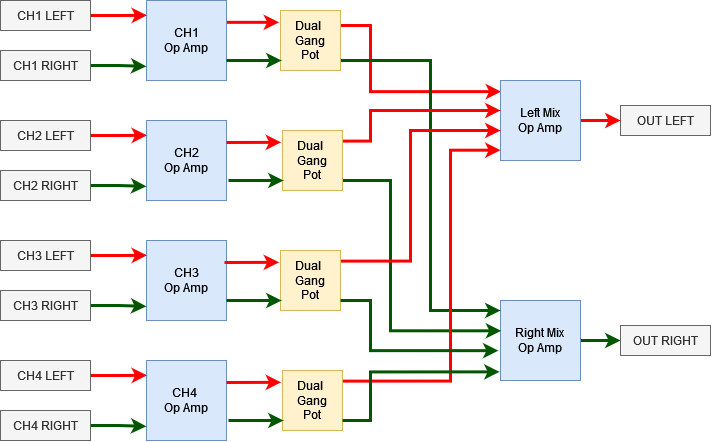

The diagram above was exported from draw.io. Its source (the exported page's mxGraphModel, read from the mxfile embedded in the PNG):
<mxGraphModel dx="1046" dy="620" grid="1" gridSize="10" guides="1" tooltips="1" connect="1" arrows="1" fold="1" page="1" pageScale="1" pageWidth="827" pageHeight="1169" math="0" shadow="0">
  <root>
    <mxCell id="0" />
    <mxCell id="1" parent="0" />
    <mxCell id="JbQscpGjySDhf2pyytg5-2" style="rounded=0;orthogonalLoop=1;jettySize=auto;html=1;entryX=-0.024;entryY=0.197;entryDx=0;entryDy=0;entryPerimeter=0;exitX=0.976;exitY=0.273;exitDx=0;exitDy=0;exitPerimeter=0;strokeColor=#FF0000;strokeWidth=3;" edge="1" parent="1" source="lzDI77-T3gpdR1m4JwA1-1" target="JbQscpGjySDhf2pyytg5-1">
      <mxGeometry relative="1" as="geometry">
        <mxPoint x="260" y="60" as="sourcePoint" />
      </mxGeometry>
    </mxCell>
    <mxCell id="lzDI77-T3gpdR1m4JwA1-1" value="&lt;div&gt;CH1&lt;/div&gt;&lt;div&gt;Op Amp&lt;/div&gt;" style="whiteSpace=wrap;html=1;aspect=fixed;fillColor=#dae8fc;strokeColor=#6c8ebf;" parent="1" vertex="1">
      <mxGeometry x="176" y="40" width="80" height="80" as="geometry" />
    </mxCell>
    <mxCell id="lzDI77-T3gpdR1m4JwA1-42" style="edgeStyle=orthogonalEdgeStyle;rounded=0;orthogonalLoop=1;jettySize=auto;html=1;exitX=1;exitY=0.5;exitDx=0;exitDy=0;strokeColor=#005700;strokeWidth=3;" parent="1" source="lzDI77-T3gpdR1m4JwA1-14" target="lzDI77-T3gpdR1m4JwA1-36" edge="1">
      <mxGeometry relative="1" as="geometry" />
    </mxCell>
    <mxCell id="lzDI77-T3gpdR1m4JwA1-14" value="&lt;div&gt;Right Mix&lt;br&gt;&lt;/div&gt;&lt;div&gt;Op Amp&lt;/div&gt;" style="whiteSpace=wrap;html=1;aspect=fixed;fillColor=#dae8fc;strokeColor=#6c8ebf;" parent="1" vertex="1">
      <mxGeometry x="530" y="340" width="80" height="80" as="geometry" />
    </mxCell>
    <mxCell id="lzDI77-T3gpdR1m4JwA1-16" style="edgeStyle=orthogonalEdgeStyle;rounded=0;orthogonalLoop=1;jettySize=auto;html=1;entryX=-0.002;entryY=0.823;entryDx=0;entryDy=0;entryPerimeter=0;exitX=1;exitY=0.5;exitDx=0;exitDy=0;fillColor=#008a00;strokeColor=#005700;strokeWidth=3;" parent="1" source="lzDI77-T3gpdR1m4JwA1-19" target="lzDI77-T3gpdR1m4JwA1-1" edge="1">
      <mxGeometry relative="1" as="geometry">
        <mxPoint x="105" y="112.49999999999994" as="sourcePoint" />
        <mxPoint x="160" y="130" as="targetPoint" />
      </mxGeometry>
    </mxCell>
    <mxCell id="lzDI77-T3gpdR1m4JwA1-17" style="edgeStyle=orthogonalEdgeStyle;rounded=0;orthogonalLoop=1;jettySize=auto;html=1;entryX=0.006;entryY=0.185;entryDx=0;entryDy=0;entryPerimeter=0;exitX=1;exitY=0.5;exitDx=0;exitDy=0;strokeColor=#FF0000;strokeWidth=3;" parent="1" source="lzDI77-T3gpdR1m4JwA1-18" target="lzDI77-T3gpdR1m4JwA1-1" edge="1">
      <mxGeometry relative="1" as="geometry">
        <mxPoint x="100" y="54.99999999999994" as="sourcePoint" />
      </mxGeometry>
    </mxCell>
    <mxCell id="lzDI77-T3gpdR1m4JwA1-18" value="CH1 LEFT" style="rounded=0;whiteSpace=wrap;html=1;fillColor=#f5f5f5;fontColor=#333333;strokeColor=#666666;" parent="1" vertex="1">
      <mxGeometry x="30" y="40" width="90" height="30" as="geometry" />
    </mxCell>
    <mxCell id="lzDI77-T3gpdR1m4JwA1-19" value="CH1 RIGHT" style="rounded=0;whiteSpace=wrap;html=1;fillColor=#f5f5f5;fontColor=#333333;strokeColor=#666666;" parent="1" vertex="1">
      <mxGeometry x="30" y="90" width="90" height="30" as="geometry" />
    </mxCell>
    <mxCell id="lzDI77-T3gpdR1m4JwA1-20" value="&lt;div&gt;CH2&lt;/div&gt;&lt;div&gt;Op Amp&lt;/div&gt;" style="whiteSpace=wrap;html=1;aspect=fixed;fillColor=#dae8fc;strokeColor=#6c8ebf;" parent="1" vertex="1">
      <mxGeometry x="176" y="160" width="80" height="80" as="geometry" />
    </mxCell>
    <mxCell id="lzDI77-T3gpdR1m4JwA1-21" style="edgeStyle=orthogonalEdgeStyle;rounded=0;orthogonalLoop=1;jettySize=auto;html=1;entryX=-0.002;entryY=0.823;entryDx=0;entryDy=0;entryPerimeter=0;exitX=1;exitY=0.5;exitDx=0;exitDy=0;fillColor=#008a00;strokeColor=#005700;strokeWidth=3;" parent="1" source="lzDI77-T3gpdR1m4JwA1-24" target="lzDI77-T3gpdR1m4JwA1-20" edge="1">
      <mxGeometry relative="1" as="geometry">
        <mxPoint x="105" y="232.49999999999994" as="sourcePoint" />
        <mxPoint x="160" y="250" as="targetPoint" />
      </mxGeometry>
    </mxCell>
    <mxCell id="lzDI77-T3gpdR1m4JwA1-22" style="edgeStyle=orthogonalEdgeStyle;rounded=0;orthogonalLoop=1;jettySize=auto;html=1;entryX=0.006;entryY=0.185;entryDx=0;entryDy=0;entryPerimeter=0;exitX=1;exitY=0.5;exitDx=0;exitDy=0;strokeColor=#FF0000;strokeWidth=3;" parent="1" source="lzDI77-T3gpdR1m4JwA1-23" target="lzDI77-T3gpdR1m4JwA1-20" edge="1">
      <mxGeometry relative="1" as="geometry">
        <mxPoint x="100" y="174.99999999999994" as="sourcePoint" />
      </mxGeometry>
    </mxCell>
    <mxCell id="lzDI77-T3gpdR1m4JwA1-23" value="CH2 LEFT" style="rounded=0;whiteSpace=wrap;html=1;fillColor=#f5f5f5;fontColor=#333333;strokeColor=#666666;" parent="1" vertex="1">
      <mxGeometry x="30" y="160" width="90" height="30" as="geometry" />
    </mxCell>
    <mxCell id="lzDI77-T3gpdR1m4JwA1-24" value="CH2 RIGHT" style="rounded=0;whiteSpace=wrap;html=1;fillColor=#f5f5f5;fontColor=#333333;strokeColor=#666666;" parent="1" vertex="1">
      <mxGeometry x="30" y="210" width="90" height="30" as="geometry" />
    </mxCell>
    <mxCell id="lzDI77-T3gpdR1m4JwA1-25" value="&lt;div&gt;CH3&lt;/div&gt;&lt;div&gt;Op Amp&lt;/div&gt;" style="whiteSpace=wrap;html=1;aspect=fixed;fillColor=#dae8fc;strokeColor=#6c8ebf;" parent="1" vertex="1">
      <mxGeometry x="176" y="280" width="80" height="80" as="geometry" />
    </mxCell>
    <mxCell id="lzDI77-T3gpdR1m4JwA1-26" style="edgeStyle=orthogonalEdgeStyle;rounded=0;orthogonalLoop=1;jettySize=auto;html=1;entryX=-0.002;entryY=0.823;entryDx=0;entryDy=0;entryPerimeter=0;exitX=1;exitY=0.5;exitDx=0;exitDy=0;fillColor=#008a00;strokeColor=#005700;strokeWidth=3;" parent="1" source="lzDI77-T3gpdR1m4JwA1-29" target="lzDI77-T3gpdR1m4JwA1-25" edge="1">
      <mxGeometry relative="1" as="geometry">
        <mxPoint x="105" y="352.49999999999994" as="sourcePoint" />
        <mxPoint x="160" y="370" as="targetPoint" />
      </mxGeometry>
    </mxCell>
    <mxCell id="lzDI77-T3gpdR1m4JwA1-27" style="edgeStyle=orthogonalEdgeStyle;rounded=0;orthogonalLoop=1;jettySize=auto;html=1;entryX=0.006;entryY=0.185;entryDx=0;entryDy=0;entryPerimeter=0;exitX=1;exitY=0.5;exitDx=0;exitDy=0;strokeColor=#FF0000;strokeWidth=3;" parent="1" source="lzDI77-T3gpdR1m4JwA1-28" target="lzDI77-T3gpdR1m4JwA1-25" edge="1">
      <mxGeometry relative="1" as="geometry">
        <mxPoint x="100" y="294.99999999999994" as="sourcePoint" />
      </mxGeometry>
    </mxCell>
    <mxCell id="lzDI77-T3gpdR1m4JwA1-28" value="CH3 LEFT" style="rounded=0;whiteSpace=wrap;html=1;fillColor=#f5f5f5;fontColor=#333333;strokeColor=#666666;" parent="1" vertex="1">
      <mxGeometry x="30" y="280" width="90" height="30" as="geometry" />
    </mxCell>
    <mxCell id="lzDI77-T3gpdR1m4JwA1-29" value="CH3 RIGHT" style="rounded=0;whiteSpace=wrap;html=1;fillColor=#f5f5f5;fontColor=#333333;strokeColor=#666666;" parent="1" vertex="1">
      <mxGeometry x="30" y="330" width="90" height="30" as="geometry" />
    </mxCell>
    <mxCell id="lzDI77-T3gpdR1m4JwA1-30" value="&lt;div&gt;CH4&amp;nbsp;&lt;/div&gt;&lt;div&gt;Op Amp&lt;/div&gt;" style="whiteSpace=wrap;html=1;aspect=fixed;fillColor=#dae8fc;strokeColor=#6c8ebf;" parent="1" vertex="1">
      <mxGeometry x="176" y="400" width="80" height="80" as="geometry" />
    </mxCell>
    <mxCell id="lzDI77-T3gpdR1m4JwA1-31" style="edgeStyle=orthogonalEdgeStyle;rounded=0;orthogonalLoop=1;jettySize=auto;html=1;entryX=-0.002;entryY=0.823;entryDx=0;entryDy=0;entryPerimeter=0;exitX=1;exitY=0.5;exitDx=0;exitDy=0;fillColor=#008a00;strokeColor=#005700;strokeWidth=3;" parent="1" source="lzDI77-T3gpdR1m4JwA1-34" target="lzDI77-T3gpdR1m4JwA1-30" edge="1">
      <mxGeometry relative="1" as="geometry">
        <mxPoint x="105" y="472.49999999999994" as="sourcePoint" />
        <mxPoint x="160" y="490" as="targetPoint" />
      </mxGeometry>
    </mxCell>
    <mxCell id="lzDI77-T3gpdR1m4JwA1-32" style="edgeStyle=orthogonalEdgeStyle;rounded=0;orthogonalLoop=1;jettySize=auto;html=1;entryX=0.006;entryY=0.185;entryDx=0;entryDy=0;entryPerimeter=0;exitX=1;exitY=0.5;exitDx=0;exitDy=0;strokeColor=#FF0000;strokeWidth=3;" parent="1" source="lzDI77-T3gpdR1m4JwA1-33" target="lzDI77-T3gpdR1m4JwA1-30" edge="1">
      <mxGeometry relative="1" as="geometry">
        <mxPoint x="100" y="414.99999999999994" as="sourcePoint" />
      </mxGeometry>
    </mxCell>
    <mxCell id="lzDI77-T3gpdR1m4JwA1-33" value="CH4 LEFT" style="rounded=0;whiteSpace=wrap;html=1;fillColor=#f5f5f5;fontColor=#333333;strokeColor=#666666;" parent="1" vertex="1">
      <mxGeometry x="30" y="400" width="90" height="30" as="geometry" />
    </mxCell>
    <mxCell id="lzDI77-T3gpdR1m4JwA1-34" value="CH4 RIGHT" style="rounded=0;whiteSpace=wrap;html=1;fillColor=#f5f5f5;fontColor=#333333;strokeColor=#666666;" parent="1" vertex="1">
      <mxGeometry x="30" y="450" width="90" height="30" as="geometry" />
    </mxCell>
    <mxCell id="lzDI77-T3gpdR1m4JwA1-35" value="OUT LEFT" style="rounded=0;whiteSpace=wrap;html=1;fillColor=#f5f5f5;fontColor=#333333;strokeColor=#666666;" parent="1" vertex="1">
      <mxGeometry x="650" y="145" width="90" height="30" as="geometry" />
    </mxCell>
    <mxCell id="lzDI77-T3gpdR1m4JwA1-36" value="OUT RIGHT" style="rounded=0;whiteSpace=wrap;html=1;fillColor=#f5f5f5;fontColor=#333333;strokeColor=#666666;" parent="1" vertex="1">
      <mxGeometry x="650" y="365" width="90" height="30" as="geometry" />
    </mxCell>
    <mxCell id="JbQscpGjySDhf2pyytg5-5" style="edgeStyle=orthogonalEdgeStyle;rounded=0;orthogonalLoop=1;jettySize=auto;html=1;entryX=0.007;entryY=0.139;entryDx=0;entryDy=0;exitX=1;exitY=0.25;exitDx=0;exitDy=0;entryPerimeter=0;strokeColor=#FF0000;strokeWidth=3;" edge="1" parent="1" source="JbQscpGjySDhf2pyytg5-1" target="JbQscpGjySDhf2pyytg5-4">
      <mxGeometry relative="1" as="geometry">
        <Array as="points">
          <mxPoint x="400" y="65" />
          <mxPoint x="400" y="131" />
        </Array>
      </mxGeometry>
    </mxCell>
    <mxCell id="JbQscpGjySDhf2pyytg5-19" style="edgeStyle=orthogonalEdgeStyle;rounded=0;orthogonalLoop=1;jettySize=auto;html=1;fillColor=#008a00;strokeColor=#005700;strokeWidth=3;" edge="1" parent="1" source="JbQscpGjySDhf2pyytg5-1" target="lzDI77-T3gpdR1m4JwA1-14">
      <mxGeometry relative="1" as="geometry">
        <Array as="points">
          <mxPoint x="460" y="100" />
          <mxPoint x="460" y="350" />
        </Array>
      </mxGeometry>
    </mxCell>
    <mxCell id="JbQscpGjySDhf2pyytg5-1" value="&lt;div&gt;Dual&amp;nbsp;&lt;/div&gt;&lt;div&gt;Gang &lt;br&gt;&lt;/div&gt;&lt;div&gt;Pot&lt;br&gt;&lt;/div&gt;" style="whiteSpace=wrap;html=1;aspect=fixed;fillColor=#fff2cc;strokeColor=#d6b656;" vertex="1" parent="1">
      <mxGeometry x="310" y="50" width="60" height="60" as="geometry" />
    </mxCell>
    <mxCell id="JbQscpGjySDhf2pyytg5-3" style="rounded=0;orthogonalLoop=1;jettySize=auto;html=1;entryX=-0.024;entryY=0.197;entryDx=0;entryDy=0;entryPerimeter=0;exitX=0.976;exitY=0.273;exitDx=0;exitDy=0;exitPerimeter=0;fillColor=#008a00;strokeColor=#005700;strokeWidth=3;" edge="1" parent="1">
      <mxGeometry relative="1" as="geometry">
        <mxPoint x="256" y="100" as="sourcePoint" />
        <mxPoint x="311" y="100" as="targetPoint" />
      </mxGeometry>
    </mxCell>
    <mxCell id="JbQscpGjySDhf2pyytg5-15" style="edgeStyle=orthogonalEdgeStyle;rounded=0;orthogonalLoop=1;jettySize=auto;html=1;entryX=0;entryY=0.5;entryDx=0;entryDy=0;strokeColor=#FF0000;strokeWidth=3;" edge="1" parent="1" source="JbQscpGjySDhf2pyytg5-4" target="lzDI77-T3gpdR1m4JwA1-35">
      <mxGeometry relative="1" as="geometry" />
    </mxCell>
    <mxCell id="JbQscpGjySDhf2pyytg5-4" value="&lt;div&gt;Left Mix&lt;br&gt;&lt;/div&gt;&lt;div&gt;Op Amp&lt;/div&gt;" style="whiteSpace=wrap;html=1;aspect=fixed;fillColor=#dae8fc;strokeColor=#6c8ebf;" vertex="1" parent="1">
      <mxGeometry x="530" y="120" width="80" height="80" as="geometry" />
    </mxCell>
    <mxCell id="JbQscpGjySDhf2pyytg5-6" style="rounded=0;orthogonalLoop=1;jettySize=auto;html=1;entryX=-0.024;entryY=0.197;entryDx=0;entryDy=0;entryPerimeter=0;exitX=0.976;exitY=0.273;exitDx=0;exitDy=0;exitPerimeter=0;strokeColor=#FF0000;strokeWidth=3;" edge="1" parent="1" target="JbQscpGjySDhf2pyytg5-7">
      <mxGeometry relative="1" as="geometry">
        <mxPoint x="256" y="182" as="sourcePoint" />
      </mxGeometry>
    </mxCell>
    <mxCell id="JbQscpGjySDhf2pyytg5-16" style="edgeStyle=orthogonalEdgeStyle;rounded=0;orthogonalLoop=1;jettySize=auto;html=1;exitX=0.999;exitY=0.177;exitDx=0;exitDy=0;exitPerimeter=0;strokeColor=#FF0000;strokeWidth=3;" edge="1" parent="1" source="JbQscpGjySDhf2pyytg5-7">
      <mxGeometry relative="1" as="geometry">
        <mxPoint x="530" y="150" as="targetPoint" />
        <Array as="points">
          <mxPoint x="400" y="181" />
          <mxPoint x="400" y="150" />
        </Array>
      </mxGeometry>
    </mxCell>
    <mxCell id="JbQscpGjySDhf2pyytg5-20" style="edgeStyle=orthogonalEdgeStyle;rounded=0;orthogonalLoop=1;jettySize=auto;html=1;entryX=0.008;entryY=0.379;entryDx=0;entryDy=0;entryPerimeter=0;fillColor=#008a00;strokeColor=#005700;strokeWidth=3;" edge="1" parent="1" source="JbQscpGjySDhf2pyytg5-7" target="lzDI77-T3gpdR1m4JwA1-14">
      <mxGeometry relative="1" as="geometry">
        <Array as="points">
          <mxPoint x="420" y="220" />
          <mxPoint x="420" y="370" />
        </Array>
      </mxGeometry>
    </mxCell>
    <mxCell id="JbQscpGjySDhf2pyytg5-7" value="&lt;div&gt;Dual&amp;nbsp;&lt;/div&gt;&lt;div&gt;Gang &lt;br&gt;&lt;/div&gt;&lt;div&gt;Pot&lt;br&gt;&lt;/div&gt;" style="whiteSpace=wrap;html=1;aspect=fixed;fillColor=#fff2cc;strokeColor=#d6b656;" vertex="1" parent="1">
      <mxGeometry x="312" y="170" width="60" height="60" as="geometry" />
    </mxCell>
    <mxCell id="JbQscpGjySDhf2pyytg5-8" style="rounded=0;orthogonalLoop=1;jettySize=auto;html=1;entryX=-0.024;entryY=0.197;entryDx=0;entryDy=0;entryPerimeter=0;exitX=0.976;exitY=0.273;exitDx=0;exitDy=0;exitPerimeter=0;fillColor=#008a00;strokeColor=#005700;strokeWidth=3;" edge="1" parent="1">
      <mxGeometry relative="1" as="geometry">
        <mxPoint x="258" y="220" as="sourcePoint" />
        <mxPoint x="313" y="220" as="targetPoint" />
      </mxGeometry>
    </mxCell>
    <mxCell id="JbQscpGjySDhf2pyytg5-9" style="rounded=0;orthogonalLoop=1;jettySize=auto;html=1;entryX=-0.024;entryY=0.197;entryDx=0;entryDy=0;entryPerimeter=0;exitX=0.976;exitY=0.273;exitDx=0;exitDy=0;exitPerimeter=0;strokeColor=#FF0000;strokeWidth=3;" edge="1" parent="1" target="JbQscpGjySDhf2pyytg5-10">
      <mxGeometry relative="1" as="geometry">
        <mxPoint x="254" y="302" as="sourcePoint" />
      </mxGeometry>
    </mxCell>
    <mxCell id="JbQscpGjySDhf2pyytg5-17" style="edgeStyle=orthogonalEdgeStyle;rounded=0;orthogonalLoop=1;jettySize=auto;html=1;exitX=1.009;exitY=0.177;exitDx=0;exitDy=0;exitPerimeter=0;strokeColor=#FF0000;strokeWidth=3;" edge="1" parent="1" source="JbQscpGjySDhf2pyytg5-10">
      <mxGeometry relative="1" as="geometry">
        <mxPoint x="530" y="170" as="targetPoint" />
        <Array as="points">
          <mxPoint x="440" y="301" />
          <mxPoint x="440" y="170" />
        </Array>
      </mxGeometry>
    </mxCell>
    <mxCell id="JbQscpGjySDhf2pyytg5-10" value="&lt;div&gt;Dual&amp;nbsp;&lt;/div&gt;&lt;div&gt;Gang &lt;br&gt;&lt;/div&gt;&lt;div&gt;Pot&lt;br&gt;&lt;/div&gt;" style="whiteSpace=wrap;html=1;aspect=fixed;fillColor=#fff2cc;strokeColor=#d6b656;" vertex="1" parent="1">
      <mxGeometry x="310" y="290" width="60" height="60" as="geometry" />
    </mxCell>
    <mxCell id="JbQscpGjySDhf2pyytg5-11" style="rounded=0;orthogonalLoop=1;jettySize=auto;html=1;entryX=-0.024;entryY=0.197;entryDx=0;entryDy=0;entryPerimeter=0;exitX=0.976;exitY=0.273;exitDx=0;exitDy=0;exitPerimeter=0;fillColor=#008a00;strokeColor=#005700;strokeWidth=3;" edge="1" parent="1">
      <mxGeometry relative="1" as="geometry">
        <mxPoint x="256" y="340" as="sourcePoint" />
        <mxPoint x="311" y="340" as="targetPoint" />
      </mxGeometry>
    </mxCell>
    <mxCell id="JbQscpGjySDhf2pyytg5-12" style="rounded=0;orthogonalLoop=1;jettySize=auto;html=1;entryX=-0.024;entryY=0.197;entryDx=0;entryDy=0;entryPerimeter=0;exitX=0.976;exitY=0.273;exitDx=0;exitDy=0;exitPerimeter=0;strokeColor=#FF0000;strokeWidth=3;" edge="1" parent="1" target="JbQscpGjySDhf2pyytg5-13">
      <mxGeometry relative="1" as="geometry">
        <mxPoint x="256" y="422" as="sourcePoint" />
      </mxGeometry>
    </mxCell>
    <mxCell id="JbQscpGjySDhf2pyytg5-13" value="&lt;div&gt;Dual&amp;nbsp;&lt;/div&gt;&lt;div&gt;Gang &lt;br&gt;&lt;/div&gt;&lt;div&gt;Pot&lt;br&gt;&lt;/div&gt;" style="whiteSpace=wrap;html=1;aspect=fixed;fillColor=#fff2cc;strokeColor=#d6b656;" vertex="1" parent="1">
      <mxGeometry x="312" y="410" width="60" height="60" as="geometry" />
    </mxCell>
    <mxCell id="JbQscpGjySDhf2pyytg5-14" style="rounded=0;orthogonalLoop=1;jettySize=auto;html=1;entryX=-0.024;entryY=0.197;entryDx=0;entryDy=0;entryPerimeter=0;exitX=0.976;exitY=0.273;exitDx=0;exitDy=0;exitPerimeter=0;fillColor=#008a00;strokeColor=#005700;strokeWidth=3;" edge="1" parent="1">
      <mxGeometry relative="1" as="geometry">
        <mxPoint x="258" y="460" as="sourcePoint" />
        <mxPoint x="313" y="460" as="targetPoint" />
      </mxGeometry>
    </mxCell>
    <mxCell id="JbQscpGjySDhf2pyytg5-18" style="edgeStyle=orthogonalEdgeStyle;rounded=0;orthogonalLoop=1;jettySize=auto;html=1;entryX=0.001;entryY=0.871;entryDx=0;entryDy=0;exitX=1.007;exitY=0.177;exitDx=0;exitDy=0;exitPerimeter=0;strokeColor=#FF0000;strokeWidth=3;entryPerimeter=0;" edge="1" parent="1" source="JbQscpGjySDhf2pyytg5-13" target="JbQscpGjySDhf2pyytg5-4">
      <mxGeometry relative="1" as="geometry">
        <Array as="points">
          <mxPoint x="480" y="421" />
          <mxPoint x="480" y="190" />
        </Array>
      </mxGeometry>
    </mxCell>
    <mxCell id="JbQscpGjySDhf2pyytg5-21" style="edgeStyle=orthogonalEdgeStyle;rounded=0;orthogonalLoop=1;jettySize=auto;html=1;entryX=-0.027;entryY=0.627;entryDx=0;entryDy=0;entryPerimeter=0;fillColor=#008a00;strokeColor=#005700;strokeWidth=3;" edge="1" parent="1" source="JbQscpGjySDhf2pyytg5-10" target="lzDI77-T3gpdR1m4JwA1-14">
      <mxGeometry relative="1" as="geometry">
        <Array as="points">
          <mxPoint x="400" y="340" />
          <mxPoint x="400" y="390" />
        </Array>
      </mxGeometry>
    </mxCell>
    <mxCell id="JbQscpGjySDhf2pyytg5-22" style="edgeStyle=orthogonalEdgeStyle;rounded=0;orthogonalLoop=1;jettySize=auto;html=1;entryX=-0.012;entryY=0.892;entryDx=0;entryDy=0;entryPerimeter=0;fillColor=#008a00;strokeColor=#005700;strokeWidth=3;" edge="1" parent="1" source="JbQscpGjySDhf2pyytg5-13" target="lzDI77-T3gpdR1m4JwA1-14">
      <mxGeometry relative="1" as="geometry">
        <Array as="points">
          <mxPoint x="400" y="460" />
          <mxPoint x="400" y="411" />
        </Array>
      </mxGeometry>
    </mxCell>
  </root>
</mxGraphModel>